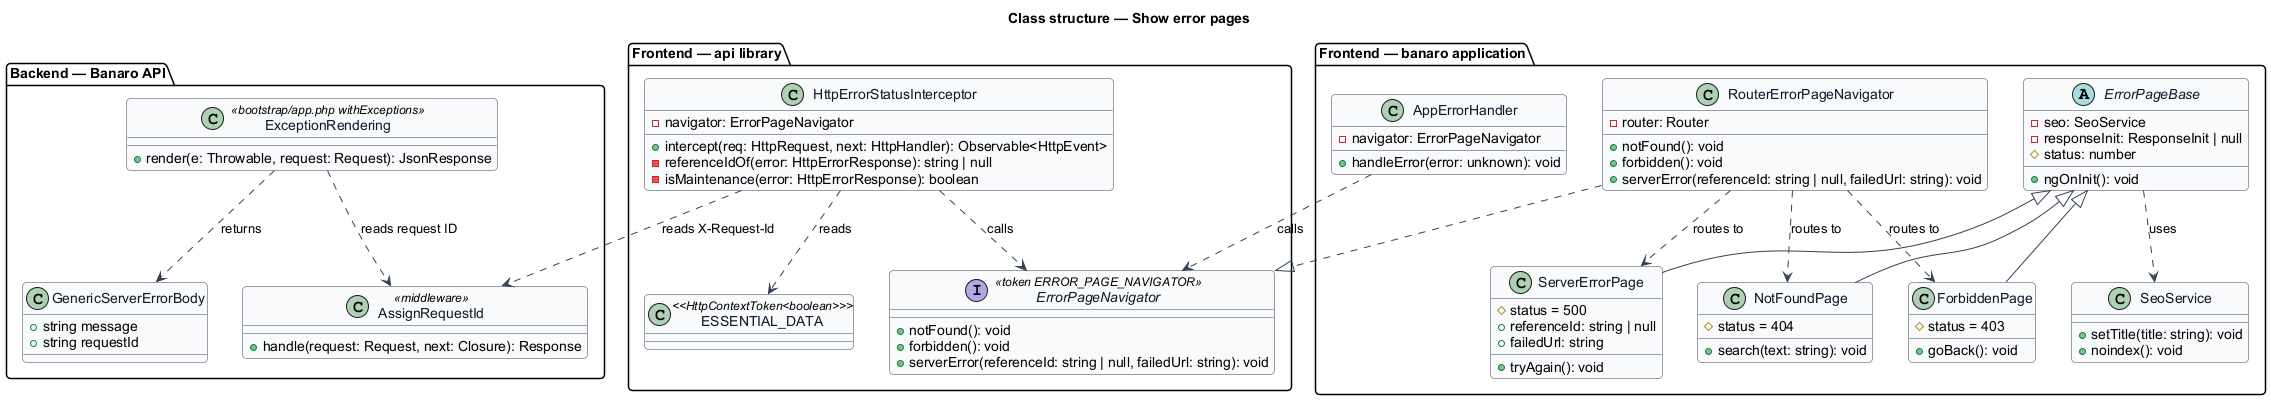

The diagram above was rendered by PlantUML. Its source (embedded in the PNG):
@startuml
' --- shared skin header ---
skinparam backgroundColor #FFFFFF
skinparam shadowing false
skinparam roundcorner 8
skinparam defaultFontName Arial
skinparam ArrowColor #344054
skinparam class {
  BorderColor #344054
  FontColor #101828
  BackgroundColor #F9FAFB
}
' --------------------------
title Class structure — Show error pages

package "Frontend — api library" {
  interface ErrorPageNavigator <<token ERROR_PAGE_NAVIGATOR>> {
    +notFound(): void
    +forbidden(): void
    +serverError(referenceId: string | null, failedUrl: string): void
  }
  class HttpErrorStatusInterceptor {
    -navigator: ErrorPageNavigator
    +intercept(req: HttpRequest, next: HttpHandler): Observable<HttpEvent>
    -referenceIdOf(error: HttpErrorResponse): string | null
    -isMaintenance(error: HttpErrorResponse): boolean
  }
  class ESSENTIAL_DATA <<HttpContextToken<boolean>>>
}

package "Frontend — banaro application" {
  class RouterErrorPageNavigator {
    -router: Router
    +notFound(): void
    +forbidden(): void
    +serverError(referenceId: string | null, failedUrl: string): void
  }
  class AppErrorHandler {
    -navigator: ErrorPageNavigator
    +handleError(error: unknown): void
  }
  abstract class ErrorPageBase {
    -seo: SeoService
    -responseInit: ResponseInit | null
    #status: number
    +ngOnInit(): void
  }
  class NotFoundPage {
    #status = 404
    +search(text: string): void
  }
  class ForbiddenPage {
    #status = 403
    +goBack(): void
  }
  class ServerErrorPage {
    #status = 500
    +referenceId: string | null
    +failedUrl: string
    +tryAgain(): void
  }
  class SeoService {
    +setTitle(title: string): void
    +noindex(): void
  }
}

package "Backend — Banaro API" {
  class AssignRequestId <<middleware>> {
    +handle(request: Request, next: Closure): Response
  }
  class ExceptionRendering <<bootstrap/app.php withExceptions>> {
    +render(e: Throwable, request: Request): JsonResponse
  }
  class GenericServerErrorBody {
    +string message
    +string requestId
  }
}

RouterErrorPageNavigator ..|> ErrorPageNavigator
HttpErrorStatusInterceptor ..> ErrorPageNavigator : calls
HttpErrorStatusInterceptor ..> ESSENTIAL_DATA : reads
AppErrorHandler ..> ErrorPageNavigator : calls
ErrorPageBase <|-- NotFoundPage
ErrorPageBase <|-- ForbiddenPage
ErrorPageBase <|-- ServerErrorPage
ErrorPageBase ..> SeoService : uses
RouterErrorPageNavigator ..> NotFoundPage : routes to
RouterErrorPageNavigator ..> ForbiddenPage : routes to
RouterErrorPageNavigator ..> ServerErrorPage : routes to
HttpErrorStatusInterceptor ..> AssignRequestId : reads X-Request-Id
ExceptionRendering ..> GenericServerErrorBody : returns
ExceptionRendering ..> AssignRequestId : reads request ID
@enduml